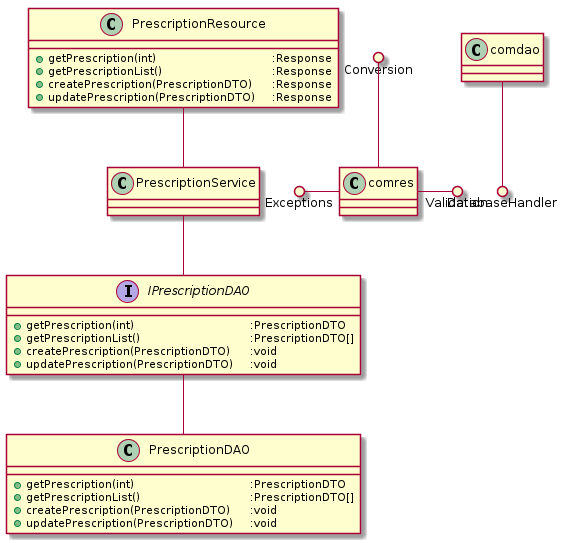

The diagram above was rendered by PlantUML. Its source (embedded in the PNG):
@startuml
class "PrescriptionResource" as preres {
    + getPrescription(int)\t\t\t\t:Response
    + getPrescriptionList()\t\t\t\t:Response
    + createPrescription(PrescriptionDTO)\t:Response
    + updatePrescription(PrescriptionDTO)\t:Response
}
class "PrescriptionDAO" as predao {
    + getPrescription(int)\t\t\t\t:PrescriptionDTO
    + getPrescriptionList()\t\t\t\t:PrescriptionDTO[]
    + createPrescription(PrescriptionDTO)\t:void
    + updatePrescription(PrescriptionDTO)\t:void
}
class "PrescriptionService" as preser {
}
interface "IPrescriptionDAO" as ipredao {
    + getPrescription(int)\t\t\t\t:PrescriptionDTO
    + getPrescriptionList()\t\t\t\t:PrescriptionDTO[]
    + createPrescription(PrescriptionDTO)\t:void
    + updatePrescription(PrescriptionDTO)\t:void
}
ipredao -d- predao
ipredao -u- preser
preres -d- preser
comdao --() DatabaseHandler 
comres -() Validation
Exceptions ()- comres
Conversion ()-- comres
@enduml